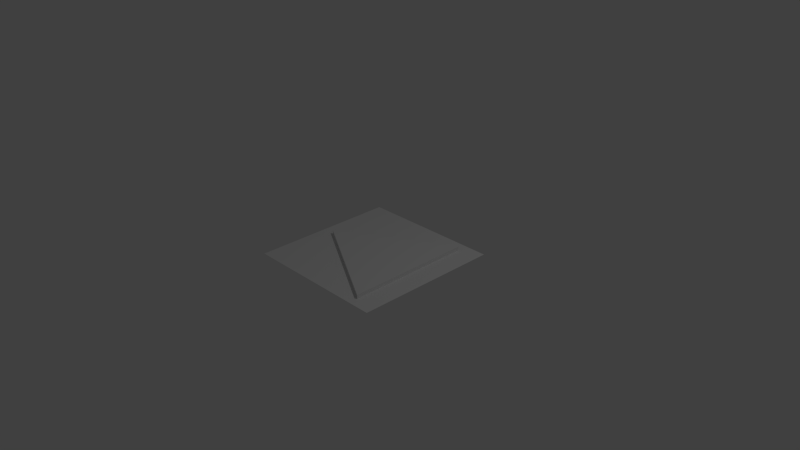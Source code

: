 # Source: boto.blend  (saved by Blender 2.68.0; exported with 4.5.12 LTS)
import bpy
from mathutils import Matrix  # noqa: F401  (used for matrix-valued properties, if any)

bpy.ops.wm.read_factory_settings(use_empty=True)
scene = bpy.context.scene
scene.name = 'Scene'

# ---- collections
col_collection_1 = bpy.data.collections.new('Collection 1'); scene.collection.children.link(col_collection_1)

# ---- materials (node trees are filled in below, after node groups)
mat_material_001 = bpy.data.materials.new('Material.001')
mat_material_001.alpha_threshold = 0.0
mat_material_001.use_transparent_shadow = False
mat_material_001.roughness = 0.5
mat_material_001.line_color = (0.0, 0.0, 0.0, 1.0)
mat_material_002 = bpy.data.materials.new('Material.002')
mat_material_002.alpha_threshold = 0.0
mat_material_002.use_transparent_shadow = False
mat_material_002.roughness = 0.5
mat_material_002.line_color = (0.0, 0.0, 0.0, 1.0)

# ---- material node trees

# ---- world
world_world = bpy.data.worlds.new('World'); scene.world = world_world
world_world.color = (0.05088, 0.05088, 0.05088)
world_world.use_sun_shadow = False
world_world.sun_shadow_jitter_overblur = 0.0
world_world.cycles.sampling_method = 'MANUAL'
world_world.cycles.sample_map_resolution = 256

# ---- cameras
cam_camera = bpy.data.cameras.new('Camera')
cam_camera.clip_end = 100.0
cam_camera.lens = 35.0
cam_camera.sensor_width = 32.0
cam_camera.sensor_height = 18.0
cam_camera.ortho_scale = 7.314
cam_camera.dof.focus_distance = 0.0
cam_camera.dof.aperture_fstop = 128.0

# ---- lights
light_lamp = bpy.data.lights.new('Lamp', 'POINT')
light_lamp.transmission_factor = 0.0
light_lamp.cutoff_distance = 30.0
light_lamp.energy = 100.0
light_lamp.shadow_buffer_clip_start = 1.001
light_lamp.shadow_soft_size = 0.1
light_lamp.shadow_maximum_resolution = 0.006
light_lamp.use_absolute_resolution = True
light_lamp.cycles.use_multiple_importance_sampling = False

# ---- meshes
me_cylinder = bpy.data.meshes.new('Cylinder')
me_cylinder.from_pydata([(0.0, 1.0, -1.0), (0.0, 1.0, 1.0), (0.866, -0.5, -1.0), (0.866, -0.5, 1.0), (-0.866, -0.5, -1.0), (-0.866, -0.5, 1.0)], [], [(0, 1, 3, 2), (3, 1, 5), (2, 3, 5, 4), (4, 5, 1, 0), (0, 2, 4)])
_uv = me_cylinder.uv_layers.new(name='UVMap')
_uv.uv.foreach_set('vector', [0.7086, 0.406, 0.7085, 0.8079, 0.6933, 0.8068, 0.6933, 0.405, 0.7075, 0.9283, 0.08415, 0.566, 0.7112, 0.2078, 0.6903, 0.8008, 0.6903, 0.399, 0.7089, 0.3979, 0.709, 0.7997, 0.6961, 0.3583, 0.696, 0.7602, 0.7058, 0.7612, 0.7058, 0.3594, 0.08398, 0.5677, 0.122, 0.5475, 0.1205, 0.5905])
me_cylinder.materials.append(mat_material_001)
me_cylinder.use_remesh_preserve_volume = False
me_cylinder.use_remesh_preserve_attributes = False
me_cylinder.use_mirror_vertex_groups = False
me_cylinder.update()
me_plane = bpy.data.meshes.new('Plane')
me_plane.from_pydata([(1.0, -1.0, 0.0), (-1.0, -1.0, 0.0), (1.0, 1.0, 0.0), (-1.0, 1.0, 0.0)], [], [(1, 0, 2, 3)])
_uv = me_plane.uv_layers.new(name='UVMap')
_uv.uv.foreach_set('vector', [0.0001774, 0.1529, 0.8471, 0.1523, 0.8436, 0.9909, -0.003374, 0.9915])
me_plane.materials.append(mat_material_002)
me_plane.use_remesh_preserve_volume = False
me_plane.use_remesh_preserve_attributes = False
me_plane.use_mirror_vertex_groups = False
me_plane.update()
me_circle = bpy.data.meshes.new('Circle')
me_circle.from_pydata([(0.0, 1.0, 0.0), (-0.1951, 0.9808, 0.0), (-0.3827, 0.9239, 0.0), (-0.5556, 0.8315, 0.0), (-0.7071, 0.7071, 0.0), (-0.8315, 0.5556, 0.0), (-0.9239, 0.3827, 0.0), (-0.9808, 0.1951, 0.0), (-1.0, 7.55e-08, 0.0), (-0.9808, -0.1951, 0.0), (-0.9239, -0.3827, 0.0), (-0.8315, -0.5556, 0.0), (-0.7071, -0.7071, 0.0), (-0.5556, -0.8315, 0.0), (-0.3827, -0.9239, 0.0), (-0.1951, -0.9808, 0.0), (3.258e-07, -1.0, 0.0), (0.1951, -0.9808, 0.0), (0.3827, -0.9239, 0.0), (0.5556, -0.8315, 0.0), (0.7071, -0.7071, 0.0), (0.8315, -0.5556, 0.0), (0.9239, -0.3827, 0.0), (0.9808, -0.1951, 0.0), (1.0, 9.656e-07, 0.0), (0.9808, 0.1951, 0.0), (0.9239, 0.3827, 0.0), (0.8315, 0.5556, 0.0), (0.7071, 0.7071, 0.0), (0.5556, 0.8315, 0.0), (0.3827, 0.9239, 0.0), (0.1951, 0.9808, 0.0)], [(1, 0), (2, 1), (3, 2), (4, 3), (5, 4), (6, 5), (7, 6), (8, 7), (9, 8), (10, 9), (11, 10), (12, 11), (13, 12), (14, 13), (15, 14), (16, 15), (17, 16), (18, 17), (19, 18), (20, 19), (21, 20), (22, 21), (23, 22), (24, 23), (25, 24), (26, 25), (27, 26), (28, 27), (29, 28), (30, 29), (31, 30), (0, 31)], [])
me_circle.use_remesh_preserve_volume = False
me_circle.use_remesh_preserve_attributes = False
me_circle.use_mirror_vertex_groups = False
me_circle.update()

# ---- objects
ob_cylinder = bpy.data.objects.new('Cylinder', me_cylinder)
ob_plane = bpy.data.objects.new('Plane', me_plane)
ob_circle = bpy.data.objects.new('Circle', me_circle)
ob_lamp = bpy.data.objects.new('Lamp', light_lamp)
ob_camera = bpy.data.objects.new('Camera', cam_camera)

# ---- transforms, parenting, visibility, modifiers, constraints
ob_cylinder.location = (0.1912, -0.01025, 0.01129)
ob_cylinder.rotation_euler = (0.0, -0.0, 1.571)
ob_cylinder.scale = (1.0, 1.0, 0.04132)
ob_cylinder.lineart.crease_threshold = 0.0
ob_plane.location = (0.0, 0.0, 0.0)
ob_plane.lineart.crease_threshold = 0.0
ob_circle.location = (0.0, 0.0, 0.0)
ob_circle.hide_viewport = True
ob_circle.lineart.crease_threshold = 0.0
ob_lamp.location = (4.076, 1.005, 5.904)
ob_lamp.rotation_euler = (0.6503, 0.05522, 1.866)
ob_lamp.lock_rotations_4d = False
ob_lamp.empty_display_type = 'ARROWS'
ob_lamp.color = (0.0, 0.0, 0.0, 0.0)
ob_lamp.lineart.crease_threshold = 0.0
ob_camera.location = (7.481, -6.508, 5.344)
ob_camera.rotation_euler = (1.109, 0.01082, 0.8149)
ob_camera.lock_rotations_4d = False
ob_camera.empty_display_type = 'ARROWS'
ob_camera.color = (0.0, 0.0, 0.0, 0.0)
ob_camera.display_type = 'WIRE'
ob_camera.lineart.crease_threshold = 0.0

# ---- collection membership
col_collection_1.objects.link(ob_cylinder)
col_collection_1.objects.link(ob_plane)
col_collection_1.objects.link(ob_circle)
col_collection_1.objects.link(ob_lamp)
col_collection_1.objects.link(ob_camera)

# ---- scene / render settings (as saved in the file)
scene.camera = ob_camera
scene.frame_start = 0; scene.frame_end = 10; scene.frame_set(4)
scene.render.engine = 'BLENDER_EEVEE_NEXT'
scene.render.image_settings.color_mode = 'RGB'
scene.render.image_settings.compression = 90
scene.render.resolution_percentage = 50
scene.render.dither_intensity = 0.0
scene.cycles.use_denoising = False
scene.cycles.samples = 10
scene.cycles.sampling_pattern = 'TABULATED_SOBOL'
scene.cycles.light_sampling_threshold = 0.0
scene.cycles.use_adaptive_sampling = False
scene.cycles.use_light_tree = False
scene.cycles.blur_glossy = 0.0
scene.cycles.volume_bounces = 1
scene.cycles.pixel_filter_type = 'GAUSSIAN'
scene.cycles.sample_clamp_indirect = 0.0
scene.view_settings.view_transform = 'Standard'
bpy.context.view_layer.update()
